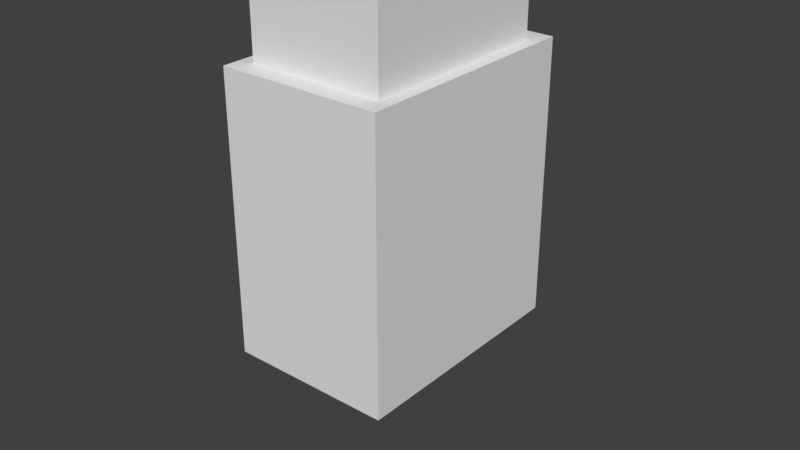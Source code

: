 # Source: L_EGG_1.blend  (saved by Blender 2.78.0; exported with 4.5.12 LTS)
import bpy
from mathutils import Matrix  # noqa: F401  (used for matrix-valued properties, if any)

bpy.ops.wm.read_factory_settings(use_empty=True)
scene = bpy.context.scene
scene.name = 'Scene'

# ---- collections
col_collection_1 = bpy.data.collections.new('Collection 1'); scene.collection.children.link(col_collection_1)
col_collection_2 = bpy.data.collections.new('Collection 2'); scene.collection.children.link(col_collection_2)
col_collection_2.hide_render = True
col_collection_2.hide_viewport = True

# ---- materials (node trees are filled in below, after node groups)
mat_material = bpy.data.materials.new('Material')
mat_material.alpha_threshold = 0.0
mat_material.use_transparent_shadow = False
mat_material.roughness = 0.5
mat_material.line_color = (0.0, 0.0, 0.0, 1.0)

# ---- material node trees

# ---- world
world_world = bpy.data.worlds.new('World'); scene.world = world_world
world_world.color = (0.05088, 0.05088, 0.05088)
world_world.use_sun_shadow = False
world_world.sun_shadow_jitter_overblur = 0.0
world_world.cycles.sampling_method = 'MANUAL'

# ---- meshes
me_cube = bpy.data.meshes.new('Cube')
me_cube.from_pydata([(1.0, 1.0, -1.0), (1.0, -1.0, -1.0), (-1.0, -1.0, -1.0), (-1.0, 1.0, -1.0), (1.0, 1.0, 0.2902), (1.0, -1.0, 0.2902), (-1.0, -1.0, 0.2902), (-1.0, 1.0, 0.2902), (0.8296, 0.8296, 0.2902), (0.8296, -0.8296, 0.2902), (-0.8296, -0.8296, 0.2902), (-0.8296, 0.8296, 0.2902), (0.8296, 0.8296, 0.7223), (0.8296, -0.8296, 0.7223), (-0.8296, -0.8296, 0.7223), (-0.8296, 0.8296, 0.7223), (0.8639, 0.8639, 0.7223), (0.8639, -0.8639, 0.7223), (-0.8639, -0.8639, 0.7223), (-0.8639, 0.8639, 0.7223), (0.8639, 0.8639, 0.7715), (0.8639, -0.8639, 0.7715), (-0.8639, -0.8639, 0.7715), (-0.8639, 0.8639, 0.7715), (0.8164, 0.8164, 0.7715), (0.8164, -0.8164, 0.7715), (-0.8164, -0.8164, 0.7715), (-0.8164, 0.8164, 0.7715), (0.8164, 0.8164, 0.8008), (0.8164, -0.8164, 0.8008), (-0.8164, -0.8164, 0.8008), (-0.8164, 0.8164, 0.8008)], [], [(0, 1, 2, 3), (7, 6, 10, 11), (0, 4, 5, 1), (1, 5, 6, 2), (2, 6, 7, 3), (4, 0, 3, 7), (11, 10, 14, 15), (4, 7, 11, 8), (6, 5, 9, 10), (5, 4, 8, 9), (14, 13, 17, 18), (8, 11, 15, 12), (10, 9, 13, 14), (9, 8, 12, 13), (17, 16, 20, 21), (13, 12, 16, 17), (15, 14, 18, 19), (12, 15, 19, 16), (23, 22, 26, 27), (19, 18, 22, 23), (16, 19, 23, 20), (18, 17, 21, 22), (26, 25, 29, 30), (20, 23, 27, 24), (22, 21, 25, 26), (21, 20, 24, 25), (28, 31, 30, 29), (25, 24, 28, 29), (27, 26, 30, 31), (24, 27, 31, 28)])
me_cube.materials.append(mat_material)
me_cube.use_remesh_preserve_volume = False
me_cube.use_remesh_preserve_attributes = False
me_cube.use_mirror_vertex_groups = False
me_cube.update()
me_mesh_116 = bpy.data.meshes.new('Mesh.116')
me_mesh_116.from_pydata([(-0.4513, 0.5664, 0.08028), (-0.4037, 0.4971, 0.08028), (0.4116, -0.6908, 0.1174), (0.4113, -0.6907, -0.2446), (0.4226, -0.6839, -0.1083), (0.412, -0.6908, 0.1043), (0.2513, 0.5163, -0.0494), (0.4132, 0.5163, -0.0494), (0.3241, 0.5664, -0.0494), (0.4126, 0.5664, -0.0494), (-0.4513, 0.03232, -0.0494), (-0.4513, -0.6907, -0.0494), (-0.4169, 0.0561, -0.0494), (-0.4169, -0.6908, -0.0494), (0.4118, 0.5163, -0.06576), (-0.4169, -0.6908, -0.1599), (-0.4169, -0.6908, -0.08368), (-0.4513, 0.5664, 0.0296), (0.4167, 0.5664, 0.007682), (0.4137, 0.5664, -0.03597), (0.4135, 0.5664, 0.08012), (-0.4513, -0.6905, 0.08028), (-0.4037, -0.6905, 0.08028), (0.4135, 0.4971, 0.08028), (-0.4037, -0.6904, 0.1174), (-0.4037, 0.4971, 0.118), (0.4116, 0.4971, 0.1174), (0.4132, 0.5163, -0.0494), (0.4126, 0.5664, -0.0494), (0.2513, 0.5163, -0.0494), (0.3241, 0.5664, -0.0494), (-0.4169, 0.0561, -0.0494), (-0.4513, 0.03232, -0.0494), (-0.4169, -0.6908, -0.0494), (-0.4513, -0.6907, -0.0494), (0.4118, 0.5163, -0.06576), (-0.4169, -0.6908, -0.1599), (-0.4169, -0.6908, -0.08368), (-0.4513, 0.5664, 0.0296), (0.4135, 0.5664, 0.08012), (0.4167, 0.5664, 0.007682), (0.4137, 0.5664, -0.03597), (-0.4513, -0.6905, 0.08028), (-0.4037, -0.6905, 0.08028), (0.4135, 0.4971, 0.08028), (-0.4037, -0.6904, 0.1174), (-0.4037, 0.4971, 0.118), (0.4116, 0.4971, 0.1174)], [], [(36, 31, 32, 38, 30, 29, 35, 3), (1, 43, 45, 46), (3, 2, 37, 36), (2, 24, 22, 21, 34, 33, 37), (5, 2, 3), (4, 5, 3), (5, 4, 2), (4, 39, 23, 47, 2), (12, 15, 16, 13), (20, 18, 41, 28, 8, 17, 0), (28, 27, 6, 8), (40, 39, 4), (25, 24, 2, 47), (46, 26, 44, 1), (27, 14, 6), (17, 10, 11, 42, 0), (19, 40, 4), (35, 7, 9, 19, 4, 3), (10, 12, 13, 11), (44, 20, 0, 42, 43, 1)])
_k = set([(6, 8), (6, 14), (7, 9), (7, 35), (8, 17), (9, 19), (10, 12), (10, 17), (11, 13), (11, 42), (12, 15), (13, 16), (14, 27), (15, 16), (18, 20), (18, 41), (19, 40), (20, 44), (21, 22), (21, 34), (22, 24), (23, 39), (23, 47), (24, 25), (25, 47), (26, 44), (26, 46), (27, 28), (28, 41), (29, 30), (29, 35), (30, 38), (31, 32), (31, 36), (32, 38), (33, 34), (33, 37), (36, 37), (39, 40), (42, 43), (43, 45), (45, 46)])
me_mesh_116.attributes.new('sharp_edge', 'BOOLEAN', 'EDGE').data.foreach_set('value', [ (min(e.vertices), max(e.vertices)) in _k for e in me_mesh_116.edges])
me_mesh_116.materials.append(mat_material)
me_mesh_116.use_remesh_preserve_volume = False
me_mesh_116.use_remesh_preserve_attributes = False
me_mesh_116.use_mirror_vertex_groups = False
me_mesh_116.update()
me_mesh_115 = bpy.data.meshes.new('Mesh.115')
me_mesh_115.from_pydata([(-0.024, -0.01647, -0.06484), (-0.024, -0.01647, 0.06484), (-0.024, 0.033, -0.06484), (0.04809, -0.01647, -0.06484), (0.04793, -0.01647, 0.06484), (-0.024, 0.03289, 0.06484), (0.04809, -0.01647, -0.06484), (-0.024, 0.033, -0.06484), (0.04793, -0.01647, 0.06484), (-0.024, 0.03289, 0.06484)], [], [(0, 6, 8, 1), (7, 6, 0), (5, 7, 0, 1), (2, 9, 4, 3), (8, 5, 1)])
_k = set([(2, 3), (2, 9), (3, 4), (4, 9), (5, 7), (5, 8), (6, 7), (6, 8)])
me_mesh_115.attributes.new('sharp_edge', 'BOOLEAN', 'EDGE').data.foreach_set('value', [ (min(e.vertices), max(e.vertices)) in _k for e in me_mesh_115.edges])
me_mesh_115.materials.append(mat_material)
me_mesh_115.use_remesh_preserve_volume = False
me_mesh_115.use_remesh_preserve_attributes = False
me_mesh_115.use_mirror_vertex_groups = False
me_mesh_115.update()
me_mesh_114 = bpy.data.meshes.new('Mesh.114')
me_mesh_114.from_pydata([(0.0173, -0.01186, -0.0392), (0.0173, 0.02375, -0.0392), (-0.03466, -0.01186, -0.0392), (0.0173, -0.01186, 0.05184), (-0.03455, -0.01186, 0.03288), (0.0173, 0.02368, 0.03288), (0.0173, 0.02375, -0.0392), (-0.03466, -0.01186, -0.0392), (0.0173, -0.01186, 0.05184), (-0.03455, -0.01186, 0.03288), (0.0173, 0.02368, 0.03288)], [], [(0, 6, 10, 8), (5, 1, 7, 9), (9, 3, 5), (8, 4, 2, 0), (2, 6, 0)])
_k = set([(1, 5), (1, 7), (2, 4), (2, 6), (3, 5), (3, 9), (4, 8), (6, 10), (7, 9), (8, 10)])
me_mesh_114.attributes.new('sharp_edge', 'BOOLEAN', 'EDGE').data.foreach_set('value', [ (min(e.vertices), max(e.vertices)) in _k for e in me_mesh_114.edges])
me_mesh_114.materials.append(mat_material)
me_mesh_114.use_remesh_preserve_volume = False
me_mesh_114.use_remesh_preserve_attributes = False
me_mesh_114.use_mirror_vertex_groups = False
me_mesh_114.update()
me_mesh_113 = bpy.data.meshes.new('Mesh.113')
me_mesh_113.from_pydata([(-0.4774, 0.6943, 0.2928), (-0.3069, 0.4462, 0.2928), (0.5216, -0.7606, 0.4331), (0.522, -0.7605, -1.405), (0.5217, 0.6943, 0.2928), (0.5219, 0.6943, -1.405), (-0.4774, 0.6943, -1.405), (0.5217, 0.4462, 0.2928), (-0.3069, -0.7605, 0.2928), (-0.4774, -0.7605, 0.2928), (-0.4774, -0.761, -1.405), (-0.3069, 0.4462, 0.8205), (0.3138, 0.4462, 0.7278), (0.5216, 0.4462, 0.6966), (-0.3069, -0.4446, 0.6267), (-0.3069, -0.7604, 0.5577), (0.5217, 0.6943, 0.2928), (0.5219, 0.6943, -1.405), (-0.4774, 0.6943, -1.405), (0.5217, 0.4462, 0.2928), (-0.4774, -0.7605, 0.2928), (-0.3069, -0.7605, 0.2928), (-0.4774, -0.761, -1.405), (-0.3069, 0.4462, 0.8205), (0.3138, 0.4462, 0.7278), (0.5216, 0.4462, 0.6966), (-0.3069, -0.4446, 0.6267), (-0.3069, -0.7604, 0.5577)], [], [(22, 6, 17, 3), (1, 21, 27, 26, 23), (16, 5, 18, 0), (2, 15, 8, 9, 22, 3), (24, 11, 14), (23, 12, 13, 19, 1), (19, 16, 0, 20, 21, 1), (25, 24, 14, 15, 2), (18, 10, 20, 0), (17, 4, 7, 25, 2, 3)])
_k = set([(4, 7), (4, 17), (5, 16), (5, 18), (6, 17), (6, 22), (7, 25), (8, 9), (8, 15), (9, 22), (10, 18), (10, 20), (11, 14), (11, 24), (12, 13), (12, 23), (13, 19), (14, 15), (16, 19), (20, 21), (21, 27), (23, 26), (24, 25), (26, 27)])
me_mesh_113.attributes.new('sharp_edge', 'BOOLEAN', 'EDGE').data.foreach_set('value', [ (min(e.vertices), max(e.vertices)) in _k for e in me_mesh_113.edges])
me_mesh_113.materials.append(mat_material)
me_mesh_113.use_remesh_preserve_volume = False
me_mesh_113.use_remesh_preserve_attributes = False
me_mesh_113.use_mirror_vertex_groups = False
me_mesh_113.update()
me_mesh_112 = bpy.data.meshes.new('Mesh.112')
me_mesh_112.from_pydata([(0.0, 0.0, 0.0)], [], [])
me_mesh_112.materials.append(mat_material)
me_mesh_112.use_remesh_preserve_volume = False
me_mesh_112.use_remesh_preserve_attributes = False
me_mesh_112.use_mirror_vertex_groups = False
me_mesh_112.update()
me_mesh_111 = bpy.data.meshes.new('Mesh.111')
me_mesh_111.from_pydata([(0.3963, -0.5854, 0.08272), (0.3487, -0.5162, 0.08272), (-0.4664, 0.6716, 0.1207), (-0.4664, 0.6712, -0.2423), (-0.4664, 0.6721, 0.1068), (-0.4669, 0.6716, -0.2341), (-0.4562, 0.6792, -0.1054), (0.3619, 0.6768, -0.04697), (0.3619, 0.677, -0.05389), (0.3619, 0.6729, -0.129), (0.3619, 0.6713, -0.1579), (0.3619, -0.07601, -0.04697), (0.3963, 0.6768, -0.04697), (0.3963, -0.05228, -0.04697), (-0.4666, -0.5854, -0.04697), (-0.3785, -0.5854, -0.04697), (-0.4666, -0.5354, -0.04697), (-0.3057, -0.5354, -0.04697), (-0.4665, -0.5354, -0.06335), (0.3487, 0.6731, 0.08272), (-0.4667, -0.5162, 0.08272), (-0.4667, -0.5854, 0.08272), (0.342, -0.5854, 0.0267), (0.3963, -0.5854, 0.04663), (-0.4668, -0.5854, 0.06204), (0.3963, 0.6732, 0.07959), (0.3963, -0.5481, 0.02673), (0.3487, 0.672, 0.117), (-0.4667, -0.5162, 0.1205), (0.3487, -0.5162, 0.1207), (0.3487, -0.3138, 0.1207), (0.3487, 0.672, 0.117), (0.3487, -0.3138, 0.1207), (0.3619, 0.6768, -0.04697), (0.3619, 0.677, -0.05389), (0.3619, 0.6729, -0.129), (0.3619, 0.6713, -0.1579), (0.3963, 0.6732, 0.07959), (0.3487, 0.6731, 0.08272), (0.3619, -0.07601, -0.04697), (0.3963, -0.05228, -0.04697), (0.3963, 0.6768, -0.04697), (-0.4666, -0.5354, -0.04697), (-0.4666, -0.5854, -0.04697), (-0.3057, -0.5354, -0.04697), (-0.3785, -0.5854, -0.04697), (-0.4665, -0.5354, -0.06335), (-0.4667, -0.5854, 0.08272), (-0.4667, -0.5162, 0.08272), (0.342, -0.5854, 0.0267), (0.3963, -0.5854, 0.04663), (-0.4668, -0.5854, 0.06204), (0.3963, -0.5481, 0.02673), (-0.4667, -0.5162, 0.1205), (0.3487, -0.5162, 0.1207)], [], [(36, 39, 40, 52, 49, 45, 44, 46, 3), (1, 38, 31, 32, 54), (2, 4, 5), (4, 6, 5), (6, 3, 5), (3, 46, 5), (30, 27, 2), (43, 42, 17, 15), (48, 47, 0, 25, 38, 1), (52, 50, 49), (13, 11, 7, 41), (54, 28, 48, 1), (23, 26, 13, 41, 25, 0), (46, 16, 14, 51, 5), (37, 12, 33, 34, 6), (35, 36, 3, 6), (47, 24, 43, 15, 22, 23, 0), (34, 35, 6), (51, 21, 20, 53, 2, 5), (27, 4, 2), (27, 19, 37, 6, 4), (11, 10, 9, 8, 7), (42, 18, 17), (53, 29, 30, 2)])
_k = set([(7, 8), (7, 41), (8, 9), (9, 10), (10, 11), (11, 13), (12, 33), (12, 37), (13, 26), (14, 16), (14, 51), (15, 17), (15, 22), (16, 46), (17, 18), (18, 42), (19, 27), (19, 37), (20, 21), (20, 53), (21, 51), (22, 23), (23, 26), (24, 43), (24, 47), (25, 38), (25, 41), (27, 30), (28, 48), (28, 54), (29, 30), (29, 53), (31, 32), (31, 38), (32, 54), (33, 34), (34, 35), (35, 36), (36, 39), (39, 40), (40, 52), (42, 43), (44, 45), (44, 46), (45, 49), (47, 48), (49, 50), (50, 52)])
me_mesh_111.attributes.new('sharp_edge', 'BOOLEAN', 'EDGE').data.foreach_set('value', [ (min(e.vertices), max(e.vertices)) in _k for e in me_mesh_111.edges])
me_mesh_111.materials.append(mat_material)
me_mesh_111.use_remesh_preserve_volume = False
me_mesh_111.use_remesh_preserve_attributes = False
me_mesh_111.use_mirror_vertex_groups = False
me_mesh_111.update()
me_mesh_110 = bpy.data.meshes.new('Mesh.110')
me_mesh_110.from_pydata([(-0.478, -0.5215, 0.01723), (0.3372, 0.6659, -0.02023), (-0.478, -0.5215, -0.02064), (0.3372, 0.6659, 0.01723), (-0.1117, 0.6661, 0.01723), (-0.478, 0.6661, 0.01723), (0.3373, -0.201, 0.01723), (0.3372, -0.5215, 0.01723), (0.0003679, -0.5215, -0.02056), (0.3373, -0.5215, -0.01995), (0.3373, -0.5215, -0.001416), (-0.478, 0.6658, -0.02055), (0.3372, 0.6659, 0.01723), (-0.1117, 0.6661, 0.01723), (-0.478, 0.6661, 0.01723), (0.3373, -0.201, 0.01723), (0.3372, -0.5215, 0.01723), (0.0003679, -0.5215, -0.02056), (0.3373, -0.5215, -0.01995), (0.3373, -0.5215, -0.001416), (-0.478, -0.5215, -0.02064), (-0.478, 0.6658, -0.02055)], [], [(1, 21, 14, 13), (1, 12, 15, 19, 18), (15, 7, 19), (13, 12, 1), (16, 6, 3, 4, 5, 0), (5, 11, 20, 0), (18, 17, 1), (20, 8, 9, 10, 16, 0), (17, 2, 21, 1)])
_k = set([(2, 17), (2, 21), (3, 4), (3, 6), (4, 5), (5, 11), (6, 16), (7, 15), (7, 19), (8, 9), (8, 20), (9, 10), (10, 16), (11, 20), (12, 13), (12, 15), (13, 14), (14, 21), (17, 18), (18, 19)])
me_mesh_110.attributes.new('sharp_edge', 'BOOLEAN', 'EDGE').data.foreach_set('value', [ (min(e.vertices), max(e.vertices)) in _k for e in me_mesh_110.edges])
me_mesh_110.materials.append(mat_material)
me_mesh_110.use_remesh_preserve_volume = False
me_mesh_110.use_remesh_preserve_attributes = False
me_mesh_110.use_mirror_vertex_groups = False
me_mesh_110.update()
me_mesh_109 = bpy.data.meshes.new('Mesh.109')
me_mesh_109.from_pydata([(0.4639, -0.7141, 0.3123), (0.2935, -0.466, 0.3123), (-0.5352, 0.7405, 0.4527), (-0.5349, 0.7413, -1.386), (0.4639, 0.7409, 0.3123), (0.3573, 0.7409, 0.3123), (0.2935, 0.7409, 0.3123), (0.4639, 0.7408, -1.386), (0.4639, -0.7141, -1.385), (-0.5354, -0.7141, 0.3123), (-0.5354, -0.466, 0.3123), (-0.5352, -0.7141, -1.385), (0.2935, -0.466, 0.8403), (0.2935, 0.7408, 0.577), (-0.1753, -0.466, 0.7701), (-0.5355, -0.466, 0.7157), (0.4639, 0.7409, 0.3123), (0.3573, 0.7409, 0.3123), (0.2935, 0.7409, 0.3123), (0.4639, 0.7408, -1.386), (0.4639, -0.7141, -1.385), (-0.5354, -0.7141, 0.3123), (-0.5354, -0.466, 0.3123), (-0.5352, -0.7141, -1.385), (0.2935, 0.7408, 0.577), (0.2935, -0.466, 0.8403), (-0.1753, -0.466, 0.7701), (-0.5355, -0.466, 0.7157)], [], [(25, 24, 2, 26), (1, 18, 13, 12), (22, 21, 0, 16, 5, 18, 1), (20, 19, 16, 0), (21, 11, 20, 0), (24, 6, 17, 3, 2), (3, 23, 9, 10, 27, 2), (17, 4, 7, 3), (27, 26, 2), (12, 14, 15, 22, 1), (7, 8, 23, 3)])
_k = set([(4, 7), (4, 17), (5, 16), (5, 18), (6, 17), (6, 24), (7, 8), (8, 23), (9, 10), (9, 23), (10, 27), (11, 20), (11, 21), (12, 13), (12, 14), (13, 18), (14, 15), (15, 22), (16, 19), (19, 20), (21, 22), (24, 25), (25, 26), (26, 27)])
me_mesh_109.attributes.new('sharp_edge', 'BOOLEAN', 'EDGE').data.foreach_set('value', [ (min(e.vertices), max(e.vertices)) in _k for e in me_mesh_109.edges])
me_mesh_109.materials.append(mat_material)
me_mesh_109.use_remesh_preserve_volume = False
me_mesh_109.use_remesh_preserve_attributes = False
me_mesh_109.use_mirror_vertex_groups = False
me_mesh_109.update()
me_mesh_108 = bpy.data.meshes.new('Mesh.108')
me_mesh_108.from_pydata([(0.04868, 0.03514, 0.03385), (0.04868, -0.0566, 0.03385), (-0.08497, 0.03514, 0.03385), (-0.1336, 0.03514, 0.003863), (-0.06886, 0.03514, -0.01317), (-0.004633, 0.03514, -0.02981), (0.04868, 0.03514, -0.02982), (0.04868, -0.09006, 0.003819), (0.04868, -0.06278, -0.006616), (0.04868, -0.001387, -0.02982), (-0.08497, 0.03514, 0.03385), (-0.1336, 0.03514, 0.003863), (-0.06886, 0.03514, -0.01317), (-0.004633, 0.03514, -0.02981), (0.04868, 0.03514, -0.02982), (0.04868, -0.0566, 0.03385), (0.04868, -0.06278, -0.006616), (0.04868, -0.001387, -0.02982), (0.04868, -0.09006, 0.003819)], [], [(16, 18, 11, 12), (18, 15, 10, 11), (17, 16, 12, 13), (14, 5, 4, 3, 2, 0), (1, 7, 8, 9, 14, 0), (13, 6, 17), (1, 0, 2)])
_k = set([(1, 2), (1, 7), (2, 3), (3, 4), (4, 5), (5, 14), (6, 13), (6, 17), (7, 8), (8, 9), (9, 14), (10, 11), (10, 15), (11, 12), (12, 13), (15, 18), (16, 17), (16, 18)])
me_mesh_108.attributes.new('sharp_edge', 'BOOLEAN', 'EDGE').data.foreach_set('value', [ (min(e.vertices), max(e.vertices)) in _k for e in me_mesh_108.edges])
me_mesh_108.materials.append(mat_material)
me_mesh_108.use_remesh_preserve_volume = False
me_mesh_108.use_remesh_preserve_attributes = False
me_mesh_108.use_mirror_vertex_groups = False
me_mesh_108.update()
me_mesh_107 = bpy.data.meshes.new('Mesh.107')
me_mesh_107.from_pydata([(0.3166, 0.5959, 0.01402), (0.3166, 0.5959, 0.09113), (-0.4885, -0.5842, -0.1739), (-0.4993, -0.5915, 0.05237), (0.3297, -0.5218, -0.1157), (0.3297, -0.5857, -0.1216), (0.3297, -0.5859, -0.1157), (0.3641, -0.5454, -0.1157), (0.3641, -0.5859, -0.1157), (0.3641, 0.5694, 0.01402), (0.3166, -0.5904, 0.01402), (-0.4933, 0.6652, -0.05756), (-0.4973, 0.6652, 0.01402), (-0.2336, 0.6652, -0.04127), (0.1782, 0.6652, -0.01474), (0.2249, 0.6652, 0.01402), (-0.4973, 0.6583, 0.01402), (-0.4973, 0.5959, 0.01402), (0.3641, 0.5375, -0.01464), (0.3641, -0.5903, 0.01197), (-0.4992, 0.5959, 0.09113), (-0.4992, 0.06815, 0.09113), (-0.4989, -0.5915, 0.09113), (0.09063, -0.5915, 0.09113), (0.3166, -0.5915, 0.09113), (0.3166, -0.5916, 0.05247), (-0.4991, 0.5959, 0.05254), (0.3166, -0.5916, 0.07213), (0.3297, -0.5218, -0.1157), (0.3297, -0.5857, -0.1216), (0.3297, -0.5859, -0.1157), (0.3641, -0.5454, -0.1157), (0.3641, -0.5859, -0.1157), (-0.4933, 0.6652, -0.05756), (-0.4973, 0.6652, 0.01402), (-0.2336, 0.6652, -0.04127), (0.3641, -0.5903, 0.01197), (0.3166, -0.5904, 0.01402), (0.1782, 0.6652, -0.01474), (0.2249, 0.6652, 0.01402), (-0.4973, 0.6583, 0.01402), (0.3641, 0.5694, 0.01402), (-0.4973, 0.5959, 0.01402), (0.3641, 0.5375, -0.01464), (-0.4992, 0.5959, 0.09113), (-0.4992, 0.06815, 0.09113), (-0.4989, -0.5915, 0.09113), (0.09063, -0.5915, 0.09113), (0.3166, -0.5915, 0.09113), (0.3166, -0.5916, 0.05247), (0.3166, -0.5916, 0.07213), (-0.4991, 0.5959, 0.05254)], [], [(1, 44, 21, 22, 47, 48), (0, 17, 26, 44, 1), (2, 36, 37, 49, 3), (33, 35, 2), (39, 38, 13, 11, 34), (45, 20, 51, 3), (51, 42, 40, 2, 3), (48, 50, 25, 10, 0, 1), (40, 12, 33, 2), (35, 14, 43, 31, 28, 29, 2), (32, 6, 4, 7), (19, 32, 7, 18, 9), (27, 24, 23), (49, 27, 23, 46, 3), (14, 15, 41, 43), (46, 45, 3), (29, 30, 8, 36, 2), (6, 5, 4), (9, 39, 34, 16, 17, 0, 10, 19)])
_k = set([(4, 5), (4, 7), (5, 6), (6, 32), (7, 18), (8, 30), (8, 36), (9, 18), (9, 39), (10, 19), (10, 25), (11, 13), (11, 34), (12, 33), (12, 40), (13, 38), (14, 15), (14, 35), (15, 41), (16, 17), (16, 34), (17, 26), (19, 32), (20, 45), (20, 51), (21, 22), (21, 44), (22, 47), (23, 24), (23, 46), (24, 27), (25, 50), (26, 44), (27, 49), (28, 29), (28, 31), (29, 30), (31, 43), (33, 35), (36, 37), (37, 49), (38, 39), (40, 42), (41, 43), (42, 51), (45, 46), (47, 48), (48, 50)])
me_mesh_107.attributes.new('sharp_edge', 'BOOLEAN', 'EDGE').data.foreach_set('value', [ (min(e.vertices), max(e.vertices)) in _k for e in me_mesh_107.edges])
me_mesh_107.materials.append(mat_material)
me_mesh_107.use_remesh_preserve_volume = False
me_mesh_107.use_remesh_preserve_attributes = False
me_mesh_107.use_mirror_vertex_groups = False
me_mesh_107.update()
me_mesh_106 = bpy.data.meshes.new('Mesh.106')
me_mesh_106.from_pydata([(-0.4529, 0.5877, 0.01681), (0.3624, -0.5997, -0.02079), (0.3624, 0.5877, 0.01681), (0.3625, 0.0478, 0.01681), (0.3622, -0.5997, 0.01681), (-0.4529, -0.5995, 0.01681), (-0.4529, -0.5995, -0.02114), (-0.4529, 0.5877, -0.02109), (0.3622, 0.5877, -0.02105), (0.3624, 0.5877, 0.01681), (0.3625, 0.0478, 0.01681), (0.3622, -0.5997, 0.01681), (-0.4529, -0.5995, 0.01681), (-0.4529, 0.5877, -0.02109), (-0.4529, -0.5995, -0.02114), (0.3622, 0.5877, -0.02105)], [], [(14, 13, 15, 1), (1, 10, 11), (15, 2, 10, 1), (12, 4, 3, 9, 0), (7, 6, 12, 0), (9, 8, 7, 0), (11, 5, 14, 1)])
_k = set([(2, 10), (2, 15), (3, 4), (3, 9), (4, 12), (5, 11), (5, 14), (6, 7), (6, 12), (7, 8), (8, 9), (10, 11), (13, 14), (13, 15)])
me_mesh_106.attributes.new('sharp_edge', 'BOOLEAN', 'EDGE').data.foreach_set('value', [ (min(e.vertices), max(e.vertices)) in _k for e in me_mesh_106.edges])
me_mesh_106.materials.append(mat_material)
me_mesh_106.use_remesh_preserve_volume = False
me_mesh_106.use_remesh_preserve_attributes = False
me_mesh_106.use_mirror_vertex_groups = False
me_mesh_106.update()
me_mesh_105 = bpy.data.meshes.new('Mesh.105')
me_mesh_105.from_pydata([(0.3082, 0.4018, 0.1442), (-0.5101, -0.7973, 0.08423), (-0.5205, -0.8053, -0.8506), (-0.5203, -0.8051, -0.05221), (-0.5187, 0.4018, 0.1442), (0.2873, 0.4518, 0.1442), (-0.5193, 0.4518, 0.1442), (0.3082, -0.7175, 0.1442), (0.3082, -0.7996, 0.1366), (0.3082, -0.8051, 0.03202), (0.3082, -0.8013, 0.108), (0.3082, 0.4018, -0.4638), (0.3082, -0.805, -0.7266), (0.3425, 0.4138, 0.1442), (0.3425, -0.7413, 0.1442), (-0.5204, 0.4018, -0.5872), (-0.5201, 0.4018, 0.1267), (-0.1622, 0.4018, -0.5342), (-0.5184, 0.4518, 0.1565), (-0.515, 0.4518, 0.1998), (0.2873, 0.4518, 0.2087), (0.2234, 0.4518, 0.2256), (0.1572, 0.4518, 0.2429), (0.3425, 0.4138, 0.2088), (0.3425, 0.3521, 0.2324), (0.3425, 0.3243, 0.243), (-0.5187, 0.4018, 0.1442), (-0.5193, 0.4518, 0.1442), (0.3082, -0.7175, 0.1442), (0.3082, -0.7996, 0.1366), (0.3082, -0.8051, 0.03202), (0.3082, -0.8013, 0.108), (0.3082, -0.805, -0.7266), (0.3082, 0.4018, -0.4638), (0.2873, 0.4518, 0.1442), (0.3425, 0.4138, 0.1442), (0.3425, -0.7413, 0.1442), (-0.5201, 0.4018, 0.1267), (-0.5204, 0.4018, -0.5872), (-0.1622, 0.4018, -0.5342), (0.2873, 0.4518, 0.2087), (-0.5184, 0.4518, 0.1565), (-0.515, 0.4518, 0.1998), (0.2234, 0.4518, 0.2256), (0.1572, 0.4518, 0.2429), (0.3425, 0.4138, 0.2088), (0.3425, 0.3521, 0.2324), (0.3425, 0.3243, 0.243)], [], [(22, 19, 1, 29, 28, 36, 25), (33, 32, 2, 39), (3, 31, 29, 1), (3, 30, 31), (3, 37, 38, 2), (14, 7, 0, 26, 27, 34, 35), (2, 38, 39), (27, 18, 42, 44, 43, 40, 34), (46, 23, 20, 21), (35, 45, 24, 47, 14), (11, 17, 15, 16, 26, 0), (41, 6, 4, 37, 3, 1), (23, 13, 5, 20), (21, 22, 25, 46), (19, 41, 1), (3, 2, 32, 30), (7, 8, 10, 9, 12, 11, 0)])
_k = set([(4, 6), (4, 37), (5, 13), (5, 20), (6, 41), (7, 8), (7, 14), (8, 10), (9, 10), (9, 12), (11, 12), (11, 17), (13, 23), (14, 47), (15, 16), (15, 17), (16, 26), (18, 27), (18, 42), (19, 22), (19, 41), (20, 21), (21, 22), (23, 46), (24, 45), (24, 47), (25, 36), (25, 46), (26, 27), (28, 29), (28, 36), (29, 31), (30, 31), (30, 32), (32, 33), (33, 39), (34, 35), (34, 40), (35, 45), (37, 38), (38, 39), (40, 43), (42, 44), (43, 44)])
me_mesh_105.attributes.new('sharp_edge', 'BOOLEAN', 'EDGE').data.foreach_set('value', [ (min(e.vertices), max(e.vertices)) in _k for e in me_mesh_105.edges])
me_mesh_105.materials.append(mat_material)
me_mesh_105.use_remesh_preserve_volume = False
me_mesh_105.use_remesh_preserve_attributes = False
me_mesh_105.use_mirror_vertex_groups = False
me_mesh_105.update()
me_mesh_104 = bpy.data.meshes.new('Mesh.104')
me_mesh_104.from_pydata([(-0.4559, -0.7138, 0.3329), (-0.2855, -0.4657, 0.3329), (0.4875, 0.703, 0.5713), (0.5432, 0.7412, -1.365), (0.5433, 0.7411, 0.4741), (-0.2855, 0.7414, 0.3329), (0.5432, -0.7138, 0.3329), (0.5433, -0.4657, 0.3329), (0.5435, -0.7138, -1.365), (-0.4559, -0.7138, -1.954), (-0.4559, 0.7414, 0.3329), (-0.4559, 0.7412, -1.366), (-0.4559, -0.693, -1.954), (-0.4559, 0.05565, -1.953), (-0.2855, 0.1841, 0.7933), (-0.2855, -0.4657, 0.9302), (-0.2855, 0.7048, 0.6832), (-0.2855, 0.7128, 0.6645), (-0.2855, 0.7413, 0.5979), (0.4933, -0.4657, 0.8173), (0.5044, -0.4657, 0.7997), (0.5432, -0.4657, 0.7372), (-0.0107, -0.4657, 0.8907), (-0.2855, 0.7414, 0.3329), (-0.4559, 0.7414, 0.3329), (0.5432, -0.7138, 0.3329), (0.5435, -0.7138, -1.365), (-0.4559, -0.7138, -1.954), (-0.4559, 0.7412, -1.366), (-0.4559, -0.693, -1.954), (-0.4559, 0.05565, -1.953), (-0.2855, -0.4657, 0.9302), (-0.2855, 0.1841, 0.7933), (-0.2855, 0.7048, 0.6832), (-0.2855, 0.7128, 0.6645), (-0.2855, 0.7413, 0.5979), (0.5433, -0.4657, 0.3329), (0.4933, -0.4657, 0.8173), (0.5044, -0.4657, 0.7997), (0.5432, -0.4657, 0.7372), (-0.0107, -0.4657, 0.8907)], [], [(24, 23, 35, 4, 3, 28), (1, 36, 21, 20, 37, 40, 31), (2, 19, 38, 4), (5, 10, 0, 25, 36, 1), (31, 32, 16, 17, 18, 5, 1), (27, 26, 25, 0), (33, 14, 22, 19, 2), (38, 39, 4), (34, 33, 2, 4), (30, 28, 3), (35, 34, 4), (14, 15, 22), (8, 9, 29, 3), (29, 30, 3), (10, 11, 13, 12, 27, 0), (4, 39, 7, 6, 8, 3)])
_k = set([(5, 10), (5, 18), (6, 7), (6, 8), (7, 39), (8, 9), (9, 29), (10, 11), (11, 13), (12, 13), (12, 27), (14, 15), (14, 33), (15, 22), (16, 17), (16, 32), (17, 18), (19, 22), (19, 38), (20, 21), (20, 37), (21, 36), (23, 24), (23, 35), (24, 28), (25, 26), (25, 36), (26, 27), (28, 30), (29, 30), (31, 32), (31, 40), (33, 34), (34, 35), (37, 40), (38, 39)])
me_mesh_104.attributes.new('sharp_edge', 'BOOLEAN', 'EDGE').data.foreach_set('value', [ (min(e.vertices), max(e.vertices)) in _k for e in me_mesh_104.edges])
me_mesh_104.materials.append(mat_material)
me_mesh_104.use_remesh_preserve_volume = False
me_mesh_104.use_remesh_preserve_attributes = False
me_mesh_104.use_mirror_vertex_groups = False
me_mesh_104.update()
me_mesh_103 = bpy.data.meshes.new('Mesh.103')
me_mesh_103.from_pydata([(1.157, 0.7781, -1.04), (-0.8434, 0.7781, -1.04), (0.1554, -0.6779, 0.6577), (-0.8434, 0.7781, 0.658), (0.1221, 0.7781, 0.6585), (1.157, 0.7781, 0.06929), (0.1566, 0.7781, 0.6585), (-0.8434, -1.364, -1.04), (1.157, 0.01051, -1.04), (1.157, 0.0107, 0.06918), (-0.8434, -1.364, 0.07036), (-0.8434, -0.6068, 0.6584), (-0.8434, -0.6778, 0.6584), (-0.8434, 0.7781, 0.658), (0.1221, 0.7781, 0.6585), (0.1566, 0.7781, 0.6585), (1.157, 0.7781, 0.06929), (1.157, 0.01051, -1.04), (-0.8434, -1.364, -1.04), (1.157, 0.0107, 0.06918), (-0.8434, -0.6778, 0.6584), (-0.8434, -1.364, 0.07036), (-0.8434, -0.6068, 0.6584)], [], [(0, 17, 18, 1), (0, 16, 19, 17), (7, 8, 9, 2, 21), (2, 20, 21), (14, 13, 22), (3, 4, 15, 16, 0, 1), (22, 20, 2, 6, 14), (18, 10, 12, 11, 3, 1), (5, 6, 2, 9)])
_k = set([(3, 4), (3, 11), (4, 15), (5, 6), (5, 9), (6, 14), (7, 8), (7, 21), (8, 9), (10, 12), (10, 18), (11, 12), (13, 14), (13, 22), (15, 16), (16, 19), (17, 18), (17, 19), (20, 21), (20, 22)])
me_mesh_103.attributes.new('sharp_edge', 'BOOLEAN', 'EDGE').data.foreach_set('value', [ (min(e.vertices), max(e.vertices)) in _k for e in me_mesh_103.edges])
me_mesh_103.materials.append(mat_material)
me_mesh_103.use_remesh_preserve_volume = False
me_mesh_103.use_remesh_preserve_attributes = False
me_mesh_103.use_mirror_vertex_groups = False
me_mesh_103.update()
me_mesh_102 = bpy.data.meshes.new('Mesh.102')
me_mesh_102.from_pydata([(0.3615, -0.328, 0.3201), (-0.4667, 0.8791, 0.123), (-0.5232, 0.8409, -0.5782), (-0.4677, 0.8788, 0.1156), (-0.4682, 0.8785, -0.6741), (0.3615, 0.1175, 0.3201), (0.3615, 0.879, 0.207), (0.3615, -0.2988, -0.2941), (0.3615, -0.328, -0.2877), (0.3615, 0.8786, -0.5506), (0.3615, 0.5628, -0.4821), (0.3959, 0.1409, 0.3201), (0.3959, -0.34, 0.3201), (0.2878, -0.328, -0.2989), (-0.2593, -0.328, -0.381), (-0.4676, -0.328, -0.412), (-0.4788, -0.328, -0.3941), (-0.5169, -0.328, -0.332), (-0.3614, -0.378, 0.3201), (0.3405, -0.378, 0.3201), (-0.2884, -0.328, 0.3201), (-0.4674, -0.328, 0.3005), (-0.4787, -0.328, 0.1584), (0.1615, -0.378, 0.3733), (0.3404, -0.378, 0.3914), (0.3959, -0.2857, 0.3834), (0.3959, -0.3399, 0.3914), (0.3615, 0.1175, 0.3201), (0.3615, 0.879, 0.207), (0.3615, -0.328, -0.2877), (0.3615, -0.2988, -0.2941), (0.3615, 0.8786, -0.5506), (0.3615, 0.5628, -0.4821), (0.3959, 0.1409, 0.3201), (0.2878, -0.328, -0.2989), (-0.2593, -0.328, -0.381), (-0.4676, -0.328, -0.412), (-0.4788, -0.328, -0.3941), (-0.5169, -0.328, -0.332), (-0.2884, -0.328, 0.3201), (-0.3614, -0.378, 0.3201), (0.3959, -0.34, 0.3201), (0.3405, -0.378, 0.3201), (-0.4674, -0.328, 0.3005), (-0.4787, -0.328, 0.1584), (0.1615, -0.378, 0.3733), (0.3404, -0.378, 0.3914), (0.3959, -0.3399, 0.3914), (0.3959, -0.2857, 0.3834)], [], [(48, 33, 5, 28, 1, 43, 39, 40, 45), (1, 4, 3), (3, 4, 2), (4, 36, 37, 2), (45, 46, 26, 48), (28, 31, 4, 1), (11, 25, 47, 12), (43, 1, 3), (30, 8, 34), (46, 42, 41, 26), (19, 24, 23, 18), (44, 43, 3, 2), (38, 44, 2), (31, 10, 35, 36, 4), (29, 7, 32, 9, 6, 27, 0), (10, 30, 34, 35), (20, 21, 22, 17, 16, 15, 14, 13, 29, 0), (37, 38, 2), (18, 20, 0, 27, 11, 12, 19)])
_k = set([(5, 28), (5, 33), (6, 9), (6, 27), (7, 29), (7, 32), (8, 30), (8, 34), (9, 32), (10, 30), (10, 31), (11, 25), (11, 27), (12, 19), (12, 47), (13, 14), (13, 29), (14, 15), (15, 16), (16, 17), (17, 22), (18, 20), (18, 23), (19, 24), (20, 21), (21, 22), (23, 24), (25, 47), (26, 41), (26, 48), (28, 31), (33, 48), (34, 35), (35, 36), (36, 37), (37, 38), (38, 44), (39, 40), (39, 43), (40, 45), (41, 42), (42, 46), (43, 44), (45, 46)])
me_mesh_102.attributes.new('sharp_edge', 'BOOLEAN', 'EDGE').data.foreach_set('value', [ (min(e.vertices), max(e.vertices)) in _k for e in me_mesh_102.edges])
me_mesh_102.materials.append(mat_material)
me_mesh_102.use_remesh_preserve_volume = False
me_mesh_102.use_remesh_preserve_attributes = False
me_mesh_102.use_mirror_vertex_groups = False
me_mesh_102.update()
me_mesh_101 = bpy.data.meshes.new('Mesh.101')
me_mesh_101.from_pydata([(0.4451, 0.6994, 0.5553), (0.2747, 0.4513, 0.5553), (-0.5536, -0.7559, 0.6962), (-0.5542, -0.7556, -1.143), (-0.5541, 0.6994, 0.5553), (-0.5539, 0.6994, -1.143), (0.4451, 0.6994, -1.731), (-0.5542, 0.4513, 0.5553), (0.4451, -0.7555, 0.5553), (0.4451, -0.7558, -1.143), (0.4451, -0.06908, -1.731), (-0.5541, 0.4513, 0.9595), (0.2747, -0.7556, 0.5553), (0.2747, 0.4513, 1.083), (0.2747, -0.7555, 0.82), (0.4451, 0.6994, -1.731), (-0.5539, 0.6994, -1.143), (-0.5541, 0.6994, 0.5553), (-0.5542, 0.4513, 0.5553), (0.4451, -0.7558, -1.143), (0.4451, -0.7555, 0.5553), (0.4451, -0.06908, -1.731), (-0.5541, 0.4513, 0.9595), (0.2747, -0.7556, 0.5553), (0.2747, 0.4513, 1.083), (0.2747, -0.7555, 0.82)], [], [(0, 15, 5, 17), (16, 6, 21, 3), (1, 18, 11, 24), (20, 9, 10, 15, 0), (23, 20, 0, 17, 18, 1), (21, 19, 3), (22, 7, 4, 16, 3, 2), (13, 22, 2, 25), (8, 12, 25, 2, 3, 19), (24, 14, 23, 1)])
_k = set([(4, 7), (4, 16), (5, 15), (5, 17), (6, 16), (6, 21), (7, 22), (8, 12), (8, 19), (9, 10), (9, 20), (10, 15), (11, 18), (11, 24), (12, 25), (13, 22), (13, 25), (14, 23), (14, 24), (17, 18), (19, 21), (20, 23)])
me_mesh_101.attributes.new('sharp_edge', 'BOOLEAN', 'EDGE').data.foreach_set('value', [ (min(e.vertices), max(e.vertices)) in _k for e in me_mesh_101.edges])
me_mesh_101.materials.append(mat_material)
me_mesh_101.use_remesh_preserve_volume = False
me_mesh_101.use_remesh_preserve_attributes = False
me_mesh_101.use_mirror_vertex_groups = False
me_mesh_101.update()
me_mesh_100 = bpy.data.meshes.new('Mesh.100')
me_mesh_100.from_pydata([(1.004, -0.8224, -1.003), (-0.9956, -0.8224, -1.003), (0.004922, 0.6325, 0.6945), (-0.9956, -0.05473, -1.003), (1.004, 1.319, -1.003), (1.004, 1.319, 0.1068), (1.004, 1.32, 0.07757), (1.004, 0.6333, 0.6948), (1.004, -0.8224, 0.6948), (0.004644, -0.8224, 0.6946), (-0.06184, -0.8224, 0.6555), (-0.9956, -0.8224, 0.1051), (-0.9956, -0.0542, 0.07648), (-0.9956, -0.05423, 0.1061), (-0.9956, -0.1263, 0.1061), (1.004, 1.319, -1.003), (-0.9956, -0.05473, -1.003), (1.004, 1.319, 0.1068), (1.004, 1.32, 0.07757), (1.004, 0.6333, 0.6948), (1.004, -0.8224, 0.6948), (0.004644, -0.8224, 0.6946), (-0.06184, -0.8224, 0.6555), (-0.9956, -0.8224, 0.1051), (-0.9956, -0.0542, 0.07648), (-0.9956, -0.05423, 0.1061), (-0.9956, -0.1263, 0.1061)], [], [(0, 20, 9, 22, 23, 1), (1, 23, 26, 13, 24, 16), (2, 17, 18, 12, 25), (19, 17, 2), (14, 11, 10), (15, 6, 5, 7, 20, 0), (10, 21, 2, 25, 14), (21, 8, 19, 2), (16, 15, 0, 1), (4, 3, 12, 18)])
_k = set([(3, 4), (3, 12), (4, 18), (5, 6), (5, 7), (6, 15), (7, 20), (8, 19), (8, 21), (9, 20), (9, 22), (10, 11), (10, 21), (11, 14), (12, 25), (13, 24), (13, 26), (14, 25), (15, 16), (16, 24), (17, 18), (17, 19), (22, 23), (23, 26)])
me_mesh_100.attributes.new('sharp_edge', 'BOOLEAN', 'EDGE').data.foreach_set('value', [ (min(e.vertices), max(e.vertices)) in _k for e in me_mesh_100.edges])
me_mesh_100.materials.append(mat_material)
me_mesh_100.use_remesh_preserve_volume = False
me_mesh_100.use_remesh_preserve_attributes = False
me_mesh_100.use_mirror_vertex_groups = False
me_mesh_100.update()
me_mesh_099 = bpy.data.meshes.new('Mesh.099')
me_mesh_099.from_pydata([(0.01708, 0.01173, -0.03182), (-0.03424, 0.01173, -0.03182), (0.01708, -0.02351, -0.03182), (-0.0341, 0.01173, 0.03182), (0.01708, 0.01173, 0.03182), (0.01708, -0.02341, 0.03183), (-0.03424, 0.01173, -0.03182), (0.01708, -0.02351, -0.03182), (-0.0341, 0.01173, 0.03182), (0.01708, 0.01173, 0.03182), (0.01708, -0.02341, 0.03183)], [], [(0, 1, 8, 9), (3, 6, 7, 10), (9, 5, 2, 0), (10, 4, 3), (1, 0, 2)])
_k = set([(1, 2), (1, 8), (2, 5), (3, 4), (3, 6), (4, 10), (5, 9), (6, 7), (7, 10), (8, 9)])
me_mesh_099.attributes.new('sharp_edge', 'BOOLEAN', 'EDGE').data.foreach_set('value', [ (min(e.vertices), max(e.vertices)) in _k for e in me_mesh_099.edges])
me_mesh_099.materials.append(mat_material)
me_mesh_099.use_remesh_preserve_volume = False
me_mesh_099.use_remesh_preserve_attributes = False
me_mesh_099.use_mirror_vertex_groups = False
me_mesh_099.update()
me_mesh_098 = bpy.data.meshes.new('Mesh.098')
me_mesh_098.from_pydata([(-0.3687, 0.5537, 0.3541), (-0.4031, 0.6038, 0.3541), (0.4602, -0.653, 0.157), (0.4594, -0.6538, -0.6412), (0.4594, -0.6535, 0.1495), (0.4048, -0.691, -0.5441), (0.2771, 0.5537, 0.3541), (0.3496, 0.6038, 0.3541), (-0.4031, 0.08557, 0.3541), (-0.3687, 0.1091, 0.3541), (-0.3687, 0.5537, -0.2534), (0.4601, 0.5537, -0.3773), (0.4602, 0.5537, -0.2194), (0.4595, 0.5537, 0.3354), (-0.3687, -0.6532, -0.5173), (-0.3687, -0.6813, -0.4514), (-0.3687, -0.6892, -0.4326), (-0.3687, -0.6534, 0.2394), (-0.4031, 0.6038, 0.4309), (0.2771, 0.5537, 0.3541), (0.3496, 0.6038, 0.3541), (-0.3687, 0.1091, 0.3541), (-0.4031, 0.08557, 0.3541), (-0.3687, 0.5537, -0.2534), (0.4601, 0.5537, -0.3773), (0.4595, 0.5537, 0.3354), (0.4602, 0.5537, -0.2194), (-0.3687, -0.6532, -0.5173), (-0.3687, -0.6813, -0.4514), (-0.3687, -0.6534, 0.2394), (-0.3687, -0.6892, -0.4326), (-0.4031, 0.6038, 0.4309)], [], [(5, 4, 29, 30), (1, 22, 31), (20, 19, 0, 21, 22, 1), (18, 8, 9, 29, 2, 25, 6, 7), (3, 5, 30, 15), (4, 2, 29), (4, 5, 2), (5, 3, 2), (3, 11, 12, 2), (23, 27, 28, 16, 17, 21, 0), (31, 20, 1), (19, 13, 26, 24, 23, 0), (15, 14, 3), (12, 25, 2), (14, 10, 11, 3)])
_k = set([(6, 7), (6, 25), (7, 18), (8, 9), (8, 18), (9, 29), (10, 11), (10, 14), (11, 12), (12, 25), (13, 19), (13, 26), (14, 15), (15, 30), (16, 17), (16, 28), (17, 21), (19, 20), (20, 31), (21, 22), (22, 31), (23, 24), (23, 27), (24, 26), (27, 28), (29, 30)])
me_mesh_098.attributes.new('sharp_edge', 'BOOLEAN', 'EDGE').data.foreach_set('value', [ (min(e.vertices), max(e.vertices)) in _k for e in me_mesh_098.edges])
me_mesh_098.materials.append(mat_material)
me_mesh_098.use_remesh_preserve_volume = False
me_mesh_098.use_remesh_preserve_attributes = False
me_mesh_098.use_mirror_vertex_groups = False
me_mesh_098.update()
me_mesh_097 = bpy.data.meshes.new('Mesh.097')
me_mesh_097.from_pydata([(-0.2916, -0.5148, 0.1097), (-0.2784, -0.4956, 0.2394), (0.5366, 0.6921, 0.2769), (0.4813, 0.6534, -0.7876), (0.5374, 0.6916, -0.08687), (-0.326, 0.6921, 0.1097), (-0.326, -0.5124, 0.1097), (-0.2916, 0.6921, 0.1097), (0.4869, -0.5148, -0.5421), (0.5373, -0.5649, 0.1097), (-0.2496, -0.5649, 0.1097), (0.5373, -0.5148, 0.1097), (0.5374, -0.5148, 0.09262), (-0.2916, -0.5148, -0.4286), (-0.01576, -0.5148, -0.469), (-0.2916, 0.6552, -0.6758), (-0.2916, 0.1354, -0.5661), (-0.2916, 0.6836, -0.1593), (-0.2916, 0.6922, 0.07416), (-0.2916, 0.6921, -0.002387), (0.537, -0.4956, 0.2394), (0.537, -0.5649, 0.2394), (-0.2494, -0.5649, 0.2394), (-0.326, 0.692, 0.2394), (-0.326, -0.5122, 0.2394), (-0.2784, 0.692, 0.2394), (-0.2784, 0.692, 0.2767), (-0.2784, -0.4956, 0.277), (0.5369, -0.4956, 0.2772), (-0.2916, 0.6921, 0.1097), (-0.326, 0.6921, 0.1097), (0.5373, -0.5148, 0.1097), (0.5373, -0.5649, 0.1097), (-0.2496, -0.5649, 0.1097), (-0.326, -0.5124, 0.1097), (0.5374, -0.5148, 0.09262), (0.4869, -0.5148, -0.5421), (-0.2916, -0.5148, -0.4286), (-0.01576, -0.5148, -0.469), (-0.2916, 0.1354, -0.5661), (-0.2916, 0.6552, -0.6758), (-0.2916, 0.6836, -0.1593), (-0.2916, 0.6922, 0.07416), (-0.2916, 0.6921, -0.002387), (0.537, -0.5649, 0.2394), (0.537, -0.4956, 0.2394), (-0.2494, -0.5649, 0.2394), (-0.326, 0.692, 0.2394), (-0.2784, 0.692, 0.2394), (-0.326, -0.5122, 0.2394), (-0.2784, 0.692, 0.2767), (-0.2784, -0.4956, 0.277), (0.5369, -0.4956, 0.2772)], [], [(48, 47, 49, 22, 44, 45, 1), (1, 45, 52, 51), (27, 28, 2, 50), (30, 29, 0, 31, 32, 33, 34), (4, 43, 42, 2), (4, 3, 41, 43), (36, 3, 4, 12), (3, 40, 41), (29, 18, 19, 17, 15, 39, 37, 0), (24, 6, 10, 46), (51, 26, 48, 1), (16, 40, 3, 36, 38), (47, 30, 34, 49), (22, 33, 32, 44), (38, 13, 16), (42, 7, 5, 23, 25, 50, 2), (37, 14, 8, 35, 31, 0), (21, 9, 11, 12, 4, 2, 28, 20)])
_k = set([(5, 7), (5, 23), (6, 10), (6, 24), (7, 42), (8, 14), (8, 35), (9, 11), (9, 21), (10, 46), (11, 12), (12, 36), (13, 16), (13, 38), (14, 37), (15, 17), (15, 39), (16, 40), (17, 19), (18, 19), (18, 29), (20, 21), (20, 28), (22, 33), (22, 49), (23, 25), (24, 46), (25, 50), (26, 48), (26, 51), (27, 28), (27, 50), (29, 30), (30, 47), (31, 32), (31, 35), (32, 44), (33, 34), (34, 49), (36, 38), (37, 39), (40, 41), (41, 43), (42, 43), (44, 45), (45, 52), (47, 48), (51, 52)])
me_mesh_097.attributes.new('sharp_edge', 'BOOLEAN', 'EDGE').data.foreach_set('value', [ (min(e.vertices), max(e.vertices)) in _k for e in me_mesh_097.edges])
me_mesh_097.materials.append(mat_material)
me_mesh_097.use_remesh_preserve_volume = False
me_mesh_097.use_remesh_preserve_attributes = False
me_mesh_097.use_mirror_vertex_groups = False
me_mesh_097.update()
me_mesh_096 = bpy.data.meshes.new('Mesh.096')
me_mesh_096.from_pydata([(0.3903, -0.6974, 0.01526), (-0.425, 0.4898, -0.02195), (-0.425, 0.4902, 0.01526), (-0.4252, -0.151, 0.01526), (0.1739, 0.4903, 0.01526), (0.3903, 0.4902, 0.01526), (-0.4252, -0.6974, 0.01526), (-0.4251, -0.6974, -0.02261), (0.3903, -0.6974, -0.02242), (0.3903, 0.4899, -0.02195), (0.3903, 0.4901, -0.002627), (-0.425, 0.4902, 0.01526), (-0.4252, -0.151, 0.01526), (0.1739, 0.4903, 0.01526), (0.3903, 0.4902, 0.01526), (-0.4252, -0.6974, 0.01526), (-0.4251, -0.6974, -0.02261), (0.3903, -0.6974, -0.02242), (0.3903, 0.4899, -0.02195), (0.3903, 0.4901, -0.002627)], [], [(1, 16, 15, 12), (19, 18, 1, 11, 13), (12, 11, 1), (13, 5, 19), (14, 4, 2, 3, 6, 0), (17, 9, 10, 14, 0), (6, 7, 17, 0), (18, 8, 16, 1)])
_k = set([(2, 3), (2, 4), (3, 6), (4, 14), (5, 13), (5, 19), (6, 7), (7, 17), (8, 16), (8, 18), (9, 10), (9, 17), (10, 14), (11, 12), (11, 13), (12, 15), (15, 16), (18, 19)])
me_mesh_096.attributes.new('sharp_edge', 'BOOLEAN', 'EDGE').data.foreach_set('value', [ (min(e.vertices), max(e.vertices)) in _k for e in me_mesh_096.edges])
me_mesh_096.materials.append(mat_material)
me_mesh_096.use_remesh_preserve_volume = False
me_mesh_096.use_remesh_preserve_attributes = False
me_mesh_096.use_mirror_vertex_groups = False
me_mesh_096.update()

# ---- objects
ob_cube = bpy.data.objects.new('Cube', me_cube)
ob_cube_cell_020 = bpy.data.objects.new('Cube_cell.020', me_mesh_116)
ob_cube_cell_019 = bpy.data.objects.new('Cube_cell.019', me_mesh_115)
ob_cube_cell_018 = bpy.data.objects.new('Cube_cell.018', me_mesh_114)
ob_cube_cell_017 = bpy.data.objects.new('Cube_cell.017', me_mesh_113)
ob_cube_cell_016 = bpy.data.objects.new('Cube_cell.016', me_mesh_112)
ob_cube_cell_015 = bpy.data.objects.new('Cube_cell.015', me_mesh_111)
ob_cube_cell_014 = bpy.data.objects.new('Cube_cell.014', me_mesh_110)
ob_cube_cell_013 = bpy.data.objects.new('Cube_cell.013', me_mesh_109)
ob_cube_cell_012 = bpy.data.objects.new('Cube_cell.012', me_mesh_108)
ob_cube_cell_011 = bpy.data.objects.new('Cube_cell.011', me_mesh_107)
ob_cube_cell_010 = bpy.data.objects.new('Cube_cell.010', me_mesh_106)
ob_cube_cell_009 = bpy.data.objects.new('Cube_cell.009', me_mesh_105)
ob_cube_cell_008 = bpy.data.objects.new('Cube_cell.008', me_mesh_104)
ob_cube_cell_007 = bpy.data.objects.new('Cube_cell.007', me_mesh_103)
ob_cube_cell_006 = bpy.data.objects.new('Cube_cell.006', me_mesh_102)
ob_cube_cell_005 = bpy.data.objects.new('Cube_cell.005', me_mesh_101)
ob_cube_cell_004 = bpy.data.objects.new('Cube_cell.004', me_mesh_100)
ob_cube_cell_003 = bpy.data.objects.new('Cube_cell.003', me_mesh_099)
ob_cube_cell_002 = bpy.data.objects.new('Cube_cell.002', me_mesh_098)
ob_cube_cell_001 = bpy.data.objects.new('Cube_cell.001', me_mesh_097)
ob_cube_cell = bpy.data.objects.new('Cube_cell', me_mesh_096)

# ---- transforms, parenting, visibility, modifiers, constraints
ob_cube.location = (0.0, 0.0, 2.633)
ob_cube.scale = (1.0, 1.456, 2.633)
ob_cube.lock_rotations_4d = False
ob_cube.empty_display_type = 'ARROWS'
ob_cube.lineart.crease_threshold = 0.0
ob_cube_cell_020.location = (-0.4126, 0.6915, 4.584)
ob_cube_cell_020.lineart.crease_threshold = 0.0
ob_cube_cell_019.location = (-0.8399, -1.241, 4.6)
ob_cube_cell_019.lineart.crease_threshold = 0.0
ob_cube_cell_018.location = (0.8466, -1.246, 4.574)
ob_cube_cell_018.lineart.crease_threshold = 0.0
ob_cube_cell_017.location = (-0.5226, 0.7617, 3.104)
ob_cube_cell_017.lineart.crease_threshold = 0.0
ob_cube_cell_016.location = (-0.0007154, 0.001436, 4.348)
ob_cube_cell_016.lineart.crease_threshold = 0.0
ob_cube_cell_015.location = (0.4677, -0.6725, 4.582)
ob_cube_cell_015.lineart.crease_threshold = 0.0
ob_cube_cell_014.location = (-0.3384, -0.6672, 4.725)
ob_cube_cell_014.lineart.crease_threshold = 0.0
ob_cube_cell_013.location = (0.5361, -0.7419, 3.085)
ob_cube_cell_013.lineart.crease_threshold = 0.0
ob_cube_cell_012.location = (0.8153, 1.223, 4.631)
ob_cube_cell_012.lineart.crease_threshold = 0.0
ob_cube_cell_011.location = (0.4998, 0.5927, 4.651)
ob_cube_cell_011.lineart.crease_threshold = 0.0
ob_cube_cell_010.location = (-0.3634, 0.601, 4.725)
ob_cube_cell_010.lineart.crease_threshold = 0.0
ob_cube_cell_009.location = (0.5214, 0.806, 4.391)
ob_cube_cell_009.lineart.crease_threshold = 0.0
ob_cube_cell_008.location = (-0.5441, -0.7421, 3.064)
ob_cube_cell_008.lineart.crease_threshold = 0.0
ob_cube_cell_007.location = (-0.1566, 0.6779, 1.04)
ob_cube_cell_007.lineart.crease_threshold = 0.0
ob_cube_cell_006.location = (0.4681, -0.8799, 4.215)
ob_cube_cell_006.lineart.crease_threshold = 0.0
ob_cube_cell_005.location = (0.5549, 0.7565, 2.842)
ob_cube_cell_005.lineart.crease_threshold = 0.0
ob_cube_cell_004.location = (-0.004356, -0.6336, 1.003)
ob_cube_cell_004.lineart.crease_threshold = 0.0
ob_cube_cell_003.location = (0.8469, 1.246, 4.567)
ob_cube_cell_003.lineart.crease_threshold = 0.0
ob_cube_cell_002.location = (-0.4609, 0.6541, 4.181)
ob_cube_cell_002.lineart.crease_threshold = 0.0
ob_cube_cell_001.location = (-0.538, -0.693, 4.425)
ob_cube_cell_001.lineart.crease_threshold = 0.0
ob_cube_cell.location = (0.4261, -0.4913, 4.726)
ob_cube_cell.lineart.crease_threshold = 0.0

# ---- collection membership
col_collection_1.objects.link(ob_cube)
col_collection_2.objects.link(ob_cube_cell_020)
col_collection_2.objects.link(ob_cube_cell_019)
col_collection_2.objects.link(ob_cube_cell_018)
col_collection_2.objects.link(ob_cube_cell_017)
col_collection_2.objects.link(ob_cube_cell_016)
col_collection_2.objects.link(ob_cube_cell_015)
col_collection_2.objects.link(ob_cube_cell_014)
col_collection_2.objects.link(ob_cube_cell_013)
col_collection_2.objects.link(ob_cube_cell_012)
col_collection_2.objects.link(ob_cube_cell_011)
col_collection_2.objects.link(ob_cube_cell_010)
col_collection_2.objects.link(ob_cube_cell_009)
col_collection_2.objects.link(ob_cube_cell_008)
col_collection_2.objects.link(ob_cube_cell_007)
col_collection_2.objects.link(ob_cube_cell_006)
col_collection_2.objects.link(ob_cube_cell_005)
col_collection_2.objects.link(ob_cube_cell_004)
col_collection_2.objects.link(ob_cube_cell_003)
col_collection_2.objects.link(ob_cube_cell_002)
col_collection_2.objects.link(ob_cube_cell_001)
col_collection_2.objects.link(ob_cube_cell)

# ---- scene / render settings (as saved in the file)
scene.frame_start = 1; scene.frame_end = 250; scene.frame_set(12)
scene.render.engine = 'BLENDER_EEVEE_NEXT'
scene.render.resolution_percentage = 50
scene.render.dither_intensity = 0.0
scene.cycles.use_denoising = False
scene.cycles.samples = 128
scene.cycles.sampling_pattern = 'TABULATED_SOBOL'
scene.cycles.light_sampling_threshold = 0.0
scene.cycles.use_adaptive_sampling = False
scene.cycles.use_light_tree = False
scene.cycles.blur_glossy = 0.0
scene.cycles.sample_clamp_indirect = 0.0
scene.view_settings.view_transform = 'Standard'
bpy.context.view_layer.update()

# ---- added for rendering (the .blend has no active camera and no usable light): camera, sun
cam_auto = bpy.data.cameras.new('AutoCamera')
cam_auto.lens = 50.0
cam_auto.sensor_width = 36.0
cam_auto.clip_end = 1000.0
ob_auto_camera = bpy.data.objects.new('AutoCamera', cam_auto)
scene.collection.objects.link(ob_auto_camera)
ob_auto_camera.location = (7.12231, -8.45282, 7.02913)
ob_auto_camera.rotation_euler = (1.09748, -7.21219e-08, 0.694738)
scene.camera = ob_auto_camera
light_auto_sun = bpy.data.lights.new('AutoSun', 'SUN')
light_auto_sun.energy = 3.0
light_auto_sun.angle = 0.0523599
ob_auto_sun = bpy.data.objects.new('AutoSun', light_auto_sun)
scene.collection.objects.link(ob_auto_sun)
ob_auto_sun.rotation_euler = (0.872665, 0.174533, 0.523599)
bpy.context.view_layer.update()
